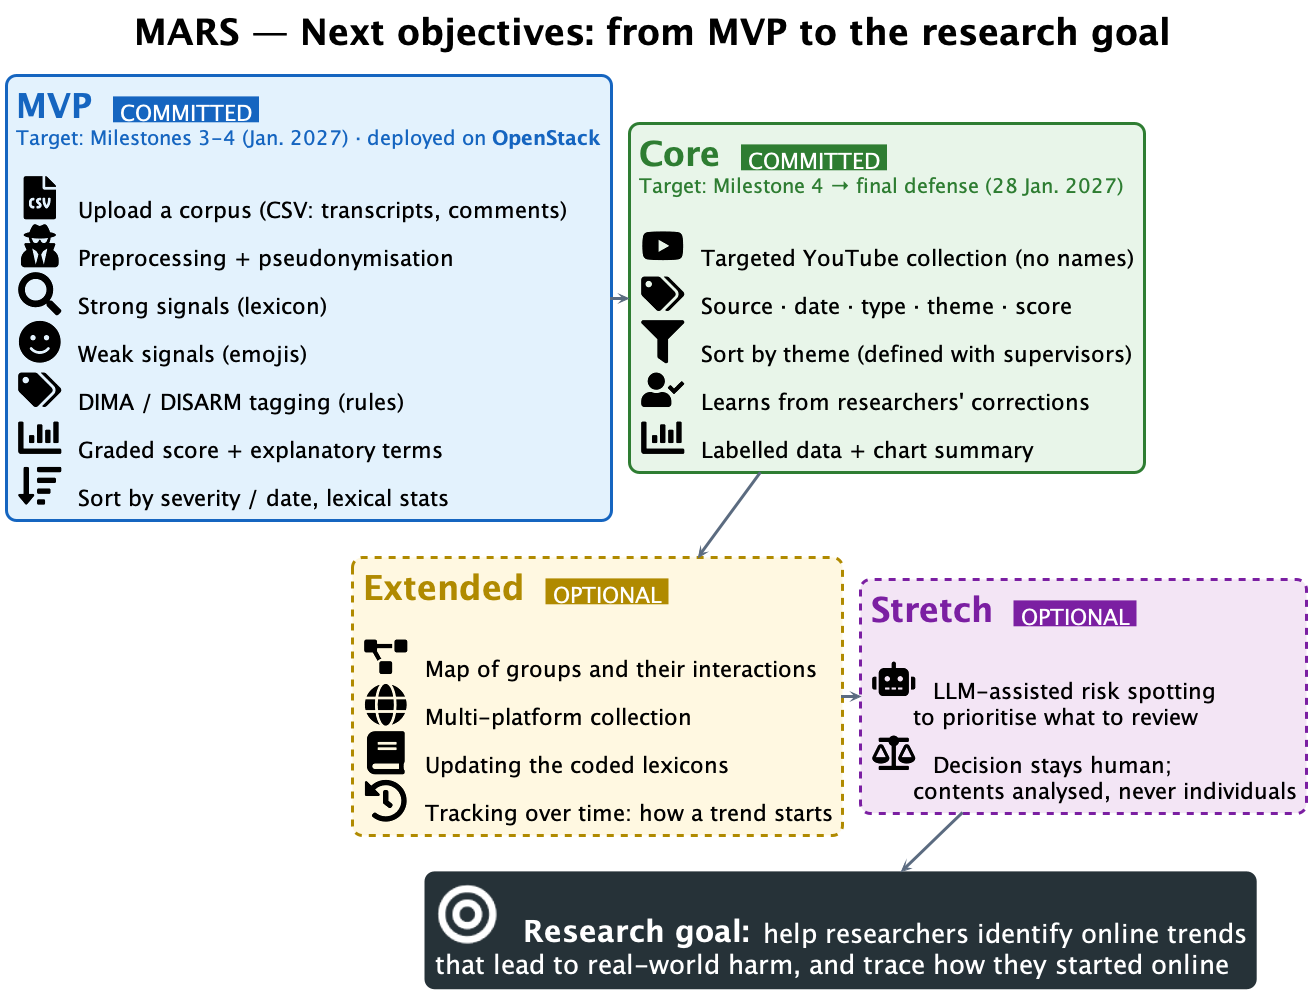

The diagram above was rendered by PlantUML. Its source (embedded in the PNG):
@startuml roadmap-presentation-milestone-1
!pragma layout smetana
!include <tupadr3/font-awesome-5/file_csv>
!include <tupadr3/font-awesome-5/user_secret>
!include <tupadr3/font-awesome-5/search>
!include <tupadr3/font-awesome-5/smile>
!include <tupadr3/font-awesome-5/tags>
!include <tupadr3/font-awesome-5/sort_amount_down>
!include <tupadr3/font-awesome-5/chart_bar>
!include <tupadr3/font-awesome-5/youtube>
!include <tupadr3/font-awesome-5/filter>
!include <tupadr3/font-awesome-5/user_check>
!include <tupadr3/font-awesome-5/project_diagram>
!include <tupadr3/font-awesome-5/globe>
!include <tupadr3/font-awesome-5/history>
!include <tupadr3/font-awesome-5/book>
!include <tupadr3/font-awesome-5/robot>
!include <tupadr3/font-awesome-5/balance_scale>
!include <tupadr3/font-awesome-5/bullseye>
!include <tupadr3/font-awesome-5/flag_checkered>
!include <logos/openstack>

title MARS — Next objectives: from MVP to the research goal

skinparam shadowing false
skinparam defaultFontSize 22
skinparam titleFontSize 36
skinparam arrowThickness 3
skinparam arrowColor #5B6B80
skinparam arrowFontSize 20
skinparam nodesep 40
skinparam ranksep 50
skinparam defaultTextAlignment left
skinparam rectangleRoundCorner 20
skinparam rectangle {
    BorderThickness 3
}
skinparam rectangle<<mvp>> {
    BackgroundColor #E3F2FD
    BorderColor #1565C0
}
skinparam rectangle<<core>> {
    BackgroundColor #E8F5E9
    BorderColor #2E7D32
}
skinparam rectangle<<ext>> {
    BackgroundColor #FFF8E1
    BorderColor #B08A00
    BorderStyle dashed
}
skinparam rectangle<<stretch>> {
    BackgroundColor #F3E5F5
    BorderColor #7B1FA2
    BorderStyle dashed
}
skinparam rectangle<<goal>> {
    BackgroundColor #263238
    BorderColor #263238
    FontColor #FFFFFF
}
hide stereotype

rectangle "<size:34><color:#1565C0>**MVP**</color></size>   <back:#1565C0><color:#FFFFFF> COMMITTED </color></back>\n<size:20><color:#1565C0>Target: Milestones 3-4 (Jan. 2027) · deployed on **OpenStack**</color></size>\n\n<$file_csv>  Upload a corpus (CSV: transcripts, comments)\n<$user_secret>  Preprocessing + pseudonymisation\n<$search>  Strong signals (lexicon)\n<$smile>  Weak signals (emojis)\n<$tags>  DIMA / DISARM tagging (rules)\n<$chart_bar>  Graded score + explanatory terms\n<$sort_amount_down>  Sort by severity / date, lexical stats" as mvp <<mvp>>

rectangle "<size:34><color:#2E7D32>**Core**</color></size>   <back:#2E7D32><color:#FFFFFF> COMMITTED </color></back>\n<size:20><color:#2E7D32>Target: Milestone 4 → final defense (28 Jan. 2027)</color></size>\n\n<$youtube>  Targeted YouTube collection (no names)\n<$tags>  Source · date · type · theme · score\n<$filter>  Sort by theme (defined with supervisors)\n<$user_check>  Learns from researchers' corrections\n<$chart_bar>  Labelled data + chart summary" as core <<core>>

rectangle "<size:34><color:#B08A00>**Extended**</color></size>   <back:#B08A00><color:#FFFFFF> OPTIONAL </color></back>\n\n<$project_diagram>  Map of groups and their interactions\n<$globe>  Multi-platform collection\n<$book>  Updating the coded lexicons\n<$history>  Tracking over time: how a trend starts" as ext <<ext>>

rectangle "<size:34><color:#7B1FA2>**Stretch**</color></size>   <back:#7B1FA2><color:#FFFFFF> OPTIONAL </color></back>\n\n<$robot>  LLM-assisted risk spotting\n      to prioritise what to review\n<$balance_scale>  Decision stays human;\n      contents analysed, never individuals" as stretch <<stretch>>

rectangle "<$bullseye{scale=1.4}>   <size:30>**Research goal:**</size>  <size:26>help researchers identify online trends</size>\n<size:26>that lead to real-world harm, and trace how they started online</size>" as goal <<goal>>

mvp -right-> core
mvp -[hidden]down- ext
core --> ext
ext -right-> stretch
ext -[hidden]down- goal
stretch --> goal

@enduml